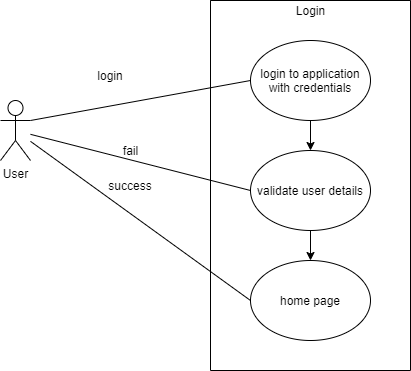

The diagram above was exported from draw.io. Its source (the exported page's mxGraphModel, read from the mxfile embedded in the PNG):
<mxGraphModel dx="1038" dy="521" grid="1" gridSize="10" guides="1" tooltips="1" connect="1" arrows="1" fold="1" page="1" pageScale="1" pageWidth="850" pageHeight="1100" math="0" shadow="0">
  <root>
    <mxCell id="0" />
    <mxCell id="1" parent="0" />
    <mxCell id="8eAX2OXYn6Lhqi_OabJy-1" value="" style="swimlane;startSize=0;" vertex="1" parent="1">
      <mxGeometry x="320" y="90" width="200" height="370" as="geometry" />
    </mxCell>
    <mxCell id="8eAX2OXYn6Lhqi_OabJy-7" style="edgeStyle=orthogonalEdgeStyle;rounded=0;orthogonalLoop=1;jettySize=auto;html=1;" edge="1" parent="8eAX2OXYn6Lhqi_OabJy-1" source="8eAX2OXYn6Lhqi_OabJy-4" target="8eAX2OXYn6Lhqi_OabJy-6">
      <mxGeometry relative="1" as="geometry" />
    </mxCell>
    <mxCell id="8eAX2OXYn6Lhqi_OabJy-4" value="login to application with credentials" style="ellipse;whiteSpace=wrap;html=1;" vertex="1" parent="8eAX2OXYn6Lhqi_OabJy-1">
      <mxGeometry x="40" y="40" width="120" height="80" as="geometry" />
    </mxCell>
    <mxCell id="8eAX2OXYn6Lhqi_OabJy-9" style="edgeStyle=orthogonalEdgeStyle;rounded=0;orthogonalLoop=1;jettySize=auto;html=1;entryX=0.5;entryY=0;entryDx=0;entryDy=0;" edge="1" parent="8eAX2OXYn6Lhqi_OabJy-1" source="8eAX2OXYn6Lhqi_OabJy-6" target="8eAX2OXYn6Lhqi_OabJy-8">
      <mxGeometry relative="1" as="geometry" />
    </mxCell>
    <mxCell id="8eAX2OXYn6Lhqi_OabJy-6" value="validate user details" style="ellipse;whiteSpace=wrap;html=1;" vertex="1" parent="8eAX2OXYn6Lhqi_OabJy-1">
      <mxGeometry x="40" y="150" width="120" height="80" as="geometry" />
    </mxCell>
    <mxCell id="8eAX2OXYn6Lhqi_OabJy-8" value="home page" style="ellipse;whiteSpace=wrap;html=1;" vertex="1" parent="8eAX2OXYn6Lhqi_OabJy-1">
      <mxGeometry x="40" y="260" width="120" height="80" as="geometry" />
    </mxCell>
    <mxCell id="8eAX2OXYn6Lhqi_OabJy-3" value="Login" style="text;html=1;align=center;verticalAlign=middle;resizable=0;points=[];autosize=1;strokeColor=none;fillColor=none;" vertex="1" parent="1">
      <mxGeometry x="395" y="90" width="50" height="20" as="geometry" />
    </mxCell>
    <mxCell id="8eAX2OXYn6Lhqi_OabJy-5" value="" style="endArrow=none;html=1;rounded=0;exitX=1;exitY=0.3333333333333333;exitDx=0;exitDy=0;exitPerimeter=0;entryX=0;entryY=0.5;entryDx=0;entryDy=0;" edge="1" parent="1" target="8eAX2OXYn6Lhqi_OabJy-4">
      <mxGeometry width="50" height="50" relative="1" as="geometry">
        <mxPoint x="140" y="210" as="sourcePoint" />
        <mxPoint x="450" y="240" as="targetPoint" />
      </mxGeometry>
    </mxCell>
    <mxCell id="8eAX2OXYn6Lhqi_OabJy-16" value="login" style="text;html=1;strokeColor=none;fillColor=none;align=center;verticalAlign=middle;whiteSpace=wrap;rounded=0;" vertex="1" parent="1">
      <mxGeometry x="190" y="150" width="60" height="30" as="geometry" />
    </mxCell>
    <mxCell id="8eAX2OXYn6Lhqi_OabJy-19" value="User" style="shape=umlActor;verticalLabelPosition=bottom;verticalAlign=top;html=1;outlineConnect=0;" vertex="1" parent="1">
      <mxGeometry x="110" y="190" width="30" height="60" as="geometry" />
    </mxCell>
    <mxCell id="8eAX2OXYn6Lhqi_OabJy-22" value="" style="endArrow=none;html=1;rounded=0;exitX=0;exitY=0.5;exitDx=0;exitDy=0;" edge="1" parent="1" source="8eAX2OXYn6Lhqi_OabJy-8">
      <mxGeometry width="50" height="50" relative="1" as="geometry">
        <mxPoint x="400" y="290" as="sourcePoint" />
        <mxPoint x="140" y="230.85106382978722" as="targetPoint" />
      </mxGeometry>
    </mxCell>
    <mxCell id="8eAX2OXYn6Lhqi_OabJy-23" value="success" style="text;html=1;strokeColor=none;fillColor=none;align=center;verticalAlign=middle;whiteSpace=wrap;rounded=0;" vertex="1" parent="1">
      <mxGeometry x="210" y="260" width="60" height="30" as="geometry" />
    </mxCell>
    <mxCell id="8eAX2OXYn6Lhqi_OabJy-30" value="" style="endArrow=none;html=1;rounded=0;entryX=0;entryY=0.5;entryDx=0;entryDy=0;" edge="1" parent="1" source="8eAX2OXYn6Lhqi_OabJy-19" target="8eAX2OXYn6Lhqi_OabJy-6">
      <mxGeometry width="50" height="50" relative="1" as="geometry">
        <mxPoint x="210" y="280" as="sourcePoint" />
        <mxPoint x="260" y="230" as="targetPoint" />
      </mxGeometry>
    </mxCell>
    <mxCell id="8eAX2OXYn6Lhqi_OabJy-31" value="fail" style="text;html=1;align=center;verticalAlign=middle;resizable=0;points=[];autosize=1;strokeColor=none;fillColor=none;" vertex="1" parent="1">
      <mxGeometry x="225" y="230" width="30" height="20" as="geometry" />
    </mxCell>
  </root>
</mxGraphModel>